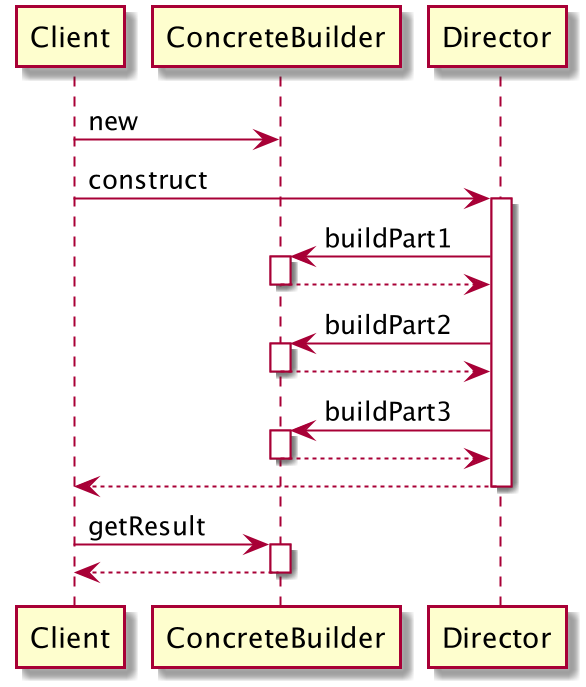

The diagram above was rendered by PlantUML. Its source (embedded in the PNG):
@startuml

Client -> ConcreteBuilder : new

Client -> Director : construct
activate Director

Director -> ConcreteBuilder : buildPart1
activate ConcreteBuilder
ConcreteBuilder --> Director
deactivate ConcreteBuilder

Director -> ConcreteBuilder : buildPart2
activate ConcreteBuilder
ConcreteBuilder --> Director
deactivate ConcreteBuilder

Director -> ConcreteBuilder : buildPart3
activate ConcreteBuilder
ConcreteBuilder --> Director
deactivate ConcreteBuilder

Director --> Client
deactivate Director

Client -> ConcreteBuilder : getResult
activate ConcreteBuilder
ConcreteBuilder --> Client
deactivate ConcreteBuilder

@enduml